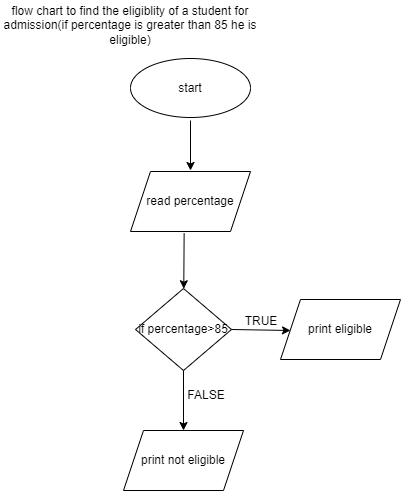

The diagram above was exported from draw.io. Its source (the exported page's mxGraphModel, read from the mxfile embedded in the PNG):
<mxGraphModel dx="448" dy="450" grid="1" gridSize="10" guides="1" tooltips="1" connect="1" arrows="1" fold="1" page="1" pageScale="1" pageWidth="827" pageHeight="1169" math="0" shadow="0">
  <root>
    <mxCell id="WIyWlLk6GJQsqaUBKTNV-0" />
    <mxCell id="WIyWlLk6GJQsqaUBKTNV-1" parent="WIyWlLk6GJQsqaUBKTNV-0" />
    <mxCell id="4v4zREspPZXseVZORSRJ-0" value="flow chart to find the eligiblity of a student for admission(if percentage is greater than 85 he is eligible)" style="text;html=1;strokeColor=none;fillColor=none;align=center;verticalAlign=middle;whiteSpace=wrap;rounded=0;" vertex="1" parent="WIyWlLk6GJQsqaUBKTNV-1">
      <mxGeometry x="50" y="60" width="260" height="50" as="geometry" />
    </mxCell>
    <mxCell id="4v4zREspPZXseVZORSRJ-1" value="start" style="ellipse;whiteSpace=wrap;html=1;" vertex="1" parent="WIyWlLk6GJQsqaUBKTNV-1">
      <mxGeometry x="180" y="118" width="120" height="59" as="geometry" />
    </mxCell>
    <mxCell id="4v4zREspPZXseVZORSRJ-2" value="" style="endArrow=classic;html=1;rounded=0;" edge="1" parent="WIyWlLk6GJQsqaUBKTNV-1">
      <mxGeometry width="50" height="50" relative="1" as="geometry">
        <mxPoint x="240" y="180" as="sourcePoint" />
        <mxPoint x="240" y="230" as="targetPoint" />
      </mxGeometry>
    </mxCell>
    <mxCell id="4v4zREspPZXseVZORSRJ-3" value="read percentage" style="shape=parallelogram;perimeter=parallelogramPerimeter;whiteSpace=wrap;html=1;fixedSize=1;" vertex="1" parent="WIyWlLk6GJQsqaUBKTNV-1">
      <mxGeometry x="180" y="231" width="120" height="60" as="geometry" />
    </mxCell>
    <mxCell id="4v4zREspPZXseVZORSRJ-4" value="" style="endArrow=classic;html=1;rounded=0;exitX=0.447;exitY=1.027;exitDx=0;exitDy=0;exitPerimeter=0;" edge="1" parent="WIyWlLk6GJQsqaUBKTNV-1" source="4v4zREspPZXseVZORSRJ-3" target="4v4zREspPZXseVZORSRJ-5">
      <mxGeometry width="50" height="50" relative="1" as="geometry">
        <mxPoint x="210" y="250" as="sourcePoint" />
        <mxPoint x="234" y="340" as="targetPoint" />
      </mxGeometry>
    </mxCell>
    <mxCell id="4v4zREspPZXseVZORSRJ-5" value="if percentage&amp;gt;85" style="rhombus;whiteSpace=wrap;html=1;" vertex="1" parent="WIyWlLk6GJQsqaUBKTNV-1">
      <mxGeometry x="185" y="348" width="96" height="82" as="geometry" />
    </mxCell>
    <mxCell id="4v4zREspPZXseVZORSRJ-6" value="" style="endArrow=classic;html=1;rounded=0;exitX=1;exitY=0.5;exitDx=0;exitDy=0;" edge="1" parent="WIyWlLk6GJQsqaUBKTNV-1" source="4v4zREspPZXseVZORSRJ-5">
      <mxGeometry width="50" height="50" relative="1" as="geometry">
        <mxPoint x="210" y="420" as="sourcePoint" />
        <mxPoint x="340" y="390" as="targetPoint" />
      </mxGeometry>
    </mxCell>
    <mxCell id="4v4zREspPZXseVZORSRJ-7" value="" style="endArrow=classic;html=1;rounded=0;exitX=0.5;exitY=1;exitDx=0;exitDy=0;" edge="1" parent="WIyWlLk6GJQsqaUBKTNV-1" source="4v4zREspPZXseVZORSRJ-5">
      <mxGeometry width="50" height="50" relative="1" as="geometry">
        <mxPoint x="210" y="420" as="sourcePoint" />
        <mxPoint x="233" y="490" as="targetPoint" />
      </mxGeometry>
    </mxCell>
    <mxCell id="4v4zREspPZXseVZORSRJ-8" value="print eligible" style="shape=parallelogram;perimeter=parallelogramPerimeter;whiteSpace=wrap;html=1;fixedSize=1;" vertex="1" parent="WIyWlLk6GJQsqaUBKTNV-1">
      <mxGeometry x="330" y="359" width="120" height="60" as="geometry" />
    </mxCell>
    <mxCell id="4v4zREspPZXseVZORSRJ-9" value="print not eligible" style="shape=parallelogram;perimeter=parallelogramPerimeter;whiteSpace=wrap;html=1;fixedSize=1;" vertex="1" parent="WIyWlLk6GJQsqaUBKTNV-1">
      <mxGeometry x="173" y="490" width="120" height="60" as="geometry" />
    </mxCell>
    <mxCell id="4v4zREspPZXseVZORSRJ-10" value="TRUE" style="text;html=1;strokeColor=none;fillColor=none;align=center;verticalAlign=middle;whiteSpace=wrap;rounded=0;" vertex="1" parent="WIyWlLk6GJQsqaUBKTNV-1">
      <mxGeometry x="281" y="366" width="60" height="30" as="geometry" />
    </mxCell>
    <mxCell id="4v4zREspPZXseVZORSRJ-11" value="FALSE" style="text;html=1;strokeColor=none;fillColor=none;align=center;verticalAlign=middle;whiteSpace=wrap;rounded=0;" vertex="1" parent="WIyWlLk6GJQsqaUBKTNV-1">
      <mxGeometry x="226" y="440" width="60" height="30" as="geometry" />
    </mxCell>
  </root>
</mxGraphModel>